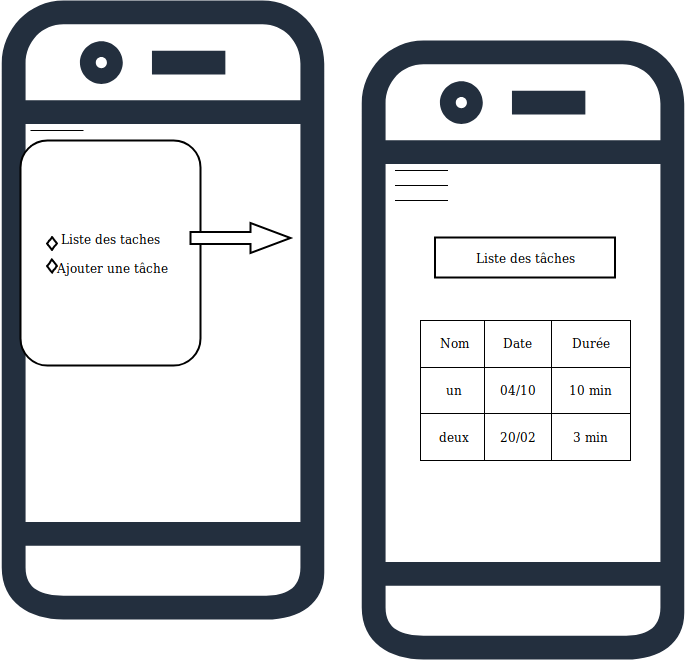

The diagram above was exported from draw.io. Its source (the exported page's mxGraphModel, read from the mxfile embedded in the PNG):
<mxGraphModel dx="1261" dy="583" grid="1" gridSize="10" guides="1" tooltips="1" connect="1" arrows="1" fold="1" page="1" pageScale="1" pageWidth="850" pageHeight="1100" math="0" shadow="0">
  <root>
    <mxCell id="NOtMh3IBp4Ip7ZTJJIrj-0" />
    <mxCell id="NOtMh3IBp4Ip7ZTJJIrj-1" parent="NOtMh3IBp4Ip7ZTJJIrj-0" />
    <mxCell id="iib75MUzJ43tlQm4r6P--0" value="" style="group" vertex="1" connectable="0" parent="NOtMh3IBp4Ip7ZTJJIrj-1">
      <mxGeometry x="310" y="280" width="340" height="619" as="geometry" />
    </mxCell>
    <mxCell id="iib75MUzJ43tlQm4r6P--1" value="" style="outlineConnect=0;fontColor=#232F3E;gradientColor=none;fillColor=#232F3E;strokeColor=none;dashed=0;verticalLabelPosition=bottom;verticalAlign=top;align=center;html=1;fontSize=12;fontStyle=0;aspect=fixed;shape=mxgraph.aws4.mobile_client;" vertex="1" parent="iib75MUzJ43tlQm4r6P--0">
      <mxGeometry width="325" height="619" as="geometry" />
    </mxCell>
    <mxCell id="iib75MUzJ43tlQm4r6P--7" value="" style="verticalLabelPosition=bottom;shadow=0;dashed=0;align=center;fillColor=#ffffff;html=1;verticalAlign=top;strokeWidth=1;shape=mxgraph.electrical.transmission.3_line_bus;" vertex="1" parent="iib75MUzJ43tlQm4r6P--0">
      <mxGeometry x="30" y="130" width="53" height="30" as="geometry" />
    </mxCell>
    <mxCell id="iib75MUzJ43tlQm4r6P--8" value="&lt;div align=&quot;left&quot;&gt;&amp;nbsp;Liste des taches&lt;/div&gt;&lt;div align=&quot;left&quot;&gt; &lt;br&gt;&lt;/div&gt;&lt;div align=&quot;left&quot;&gt;Ajouter une tâche&lt;br&gt;&lt;/div&gt;" style="rounded=1;whiteSpace=wrap;html=1;strokeColor=#000000;strokeWidth=2;" vertex="1" parent="iib75MUzJ43tlQm4r6P--0">
      <mxGeometry x="20" y="140" width="180" height="225" as="geometry" />
    </mxCell>
    <mxCell id="iib75MUzJ43tlQm4r6P--9" value="" style="rhombus;html=1;align=center;whiteSpace=wrap;comic=1;strokeWidth=2;fontFamily=Comic Sans MS;fontStyle=1;" vertex="1" parent="iib75MUzJ43tlQm4r6P--0">
      <mxGeometry x="46.5" y="236.5" width="10" height="13" as="geometry" />
    </mxCell>
    <mxCell id="iib75MUzJ43tlQm4r6P--10" value="" style="rhombus;html=1;align=center;whiteSpace=wrap;comic=1;strokeWidth=2;fontFamily=Comic Sans MS;fontStyle=1;" vertex="1" parent="iib75MUzJ43tlQm4r6P--0">
      <mxGeometry x="46.5" y="259" width="10" height="13" as="geometry" />
    </mxCell>
    <mxCell id="gOS1ACERZXG9SBEmBjf9-0" value="" style="verticalLabelPosition=bottom;verticalAlign=top;html=1;strokeWidth=2;shape=mxgraph.arrows2.arrow;dy=0.6;dx=40;notch=0;" vertex="1" parent="iib75MUzJ43tlQm4r6P--0">
      <mxGeometry x="190" y="222.5" width="100" height="30" as="geometry" />
    </mxCell>
    <mxCell id="gOS1ACERZXG9SBEmBjf9-1" value="" style="group" vertex="1" connectable="0" parent="NOtMh3IBp4Ip7ZTJJIrj-1">
      <mxGeometry x="674.5" y="320" width="325" height="619" as="geometry" />
    </mxCell>
    <mxCell id="gOS1ACERZXG9SBEmBjf9-3" value="Liste des tâches" style="rounded=0;whiteSpace=wrap;html=1;strokeWidth=2;" vertex="1" parent="gOS1ACERZXG9SBEmBjf9-1">
      <mxGeometry x="70" y="197" width="180" height="40" as="geometry" />
    </mxCell>
    <mxCell id="gOS1ACERZXG9SBEmBjf9-8" value="" style="verticalLabelPosition=bottom;shadow=0;dashed=0;align=center;fillColor=#ffffff;html=1;verticalAlign=top;strokeWidth=1;shape=mxgraph.electrical.transmission.3_line_bus;" vertex="1" parent="gOS1ACERZXG9SBEmBjf9-1">
      <mxGeometry x="30" y="130" width="53" height="30" as="geometry" />
    </mxCell>
    <mxCell id="gOS1ACERZXG9SBEmBjf9-11" value="&lt;table style=&quot;width: 100% ; height: 100% ; border-collapse: collapse&quot; width=&quot;100%&quot; border=&quot;1&quot;&gt;&lt;tbody&gt;&lt;tr&gt;&lt;td align=&quot;center&quot;&gt;&amp;nbsp;Nom&lt;/td&gt;&lt;td align=&quot;center&quot;&gt;Date&lt;/td&gt;&lt;td align=&quot;center&quot;&gt;Durée&lt;/td&gt;&lt;/tr&gt;&lt;tr&gt;&lt;td align=&quot;center&quot;&gt;&amp;nbsp;un&lt;/td&gt;&lt;td align=&quot;center&quot;&gt;04/10&lt;/td&gt;&lt;td align=&quot;center&quot;&gt;10 min&lt;br&gt;&lt;/td&gt;&lt;/tr&gt;&lt;tr&gt;&lt;td align=&quot;center&quot;&gt;&amp;nbsp;deux&lt;/td&gt;&lt;td align=&quot;center&quot;&gt;20/02&lt;/td&gt;&lt;td align=&quot;center&quot;&gt;3 min&lt;br&gt;&lt;/td&gt;&lt;/tr&gt;&lt;/tbody&gt;&lt;/table&gt;" style="text;html=1;strokeColor=none;fillColor=none;overflow=fill;" vertex="1" parent="gOS1ACERZXG9SBEmBjf9-1">
      <mxGeometry x="55.5" y="280" width="210" height="140" as="geometry" />
    </mxCell>
    <mxCell id="gOS1ACERZXG9SBEmBjf9-2" value="" style="outlineConnect=0;fontColor=#232F3E;gradientColor=none;fillColor=#232F3E;strokeColor=none;dashed=0;verticalLabelPosition=bottom;verticalAlign=top;align=center;html=1;fontSize=12;fontStyle=0;aspect=fixed;shape=mxgraph.aws4.mobile_client;" vertex="1" parent="NOtMh3IBp4Ip7ZTJJIrj-1">
      <mxGeometry x="670" y="320" width="325" height="619" as="geometry" />
    </mxCell>
  </root>
</mxGraphModel>